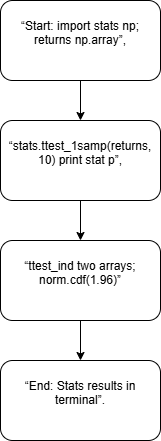

The diagram above was exported from draw.io. Its source (the exported page's mxGraphModel, read from the mxfile embedded in the PNG):
<mxGraphModel dx="860" dy="1668" grid="1" gridSize="10" guides="1" tooltips="1" connect="1" arrows="1" fold="1" page="1" pageScale="1" pageWidth="827" pageHeight="1169" math="0" shadow="0">
  <root>
    <mxCell id="0" />
    <mxCell id="1" parent="0" />
    <mxCell id="g792oPvLbwUeLlLK07IW-5" edge="1" parent="1" source="g792oPvLbwUeLlLK07IW-1" style="edgeStyle=orthogonalEdgeStyle;rounded=0;orthogonalLoop=1;jettySize=auto;html=1;exitX=0.5;exitY=1;exitDx=0;exitDy=0;entryX=0.5;entryY=0;entryDx=0;entryDy=0;" target="g792oPvLbwUeLlLK07IW-2">
      <mxGeometry relative="1" as="geometry" />
    </mxCell>
    <UserObject label="&#10;“Start: import stats np; returns np.array”, &#10;&#10;" link="&#10;“Start: import stats np; returns np.array”, &#10;&#10;" id="g792oPvLbwUeLlLK07IW-1">
      <mxCell parent="1" style="rounded=1;whiteSpace=wrap;html=1;" vertex="1">
        <mxGeometry height="80" width="160" x="280" y="-40" as="geometry" />
      </mxCell>
    </UserObject>
    <mxCell id="g792oPvLbwUeLlLK07IW-6" edge="1" parent="1" source="g792oPvLbwUeLlLK07IW-2" style="edgeStyle=orthogonalEdgeStyle;rounded=0;orthogonalLoop=1;jettySize=auto;html=1;exitX=0.5;exitY=1;exitDx=0;exitDy=0;entryX=0.5;entryY=0;entryDx=0;entryDy=0;" target="g792oPvLbwUeLlLK07IW-3">
      <mxGeometry relative="1" as="geometry" />
    </mxCell>
    <mxCell id="g792oPvLbwUeLlLK07IW-2" parent="1" style="rounded=1;whiteSpace=wrap;html=1;" value="&#10; “stats.ttest_1samp(returns, 10) print stat p”,&#10;&#10;" vertex="1">
      <mxGeometry height="80" width="160" x="280" y="80" as="geometry" />
    </mxCell>
    <mxCell id="g792oPvLbwUeLlLK07IW-7" edge="1" parent="1" source="g792oPvLbwUeLlLK07IW-3" style="edgeStyle=orthogonalEdgeStyle;rounded=0;orthogonalLoop=1;jettySize=auto;html=1;exitX=0.5;exitY=1;exitDx=0;exitDy=0;entryX=0.5;entryY=0;entryDx=0;entryDy=0;" target="g792oPvLbwUeLlLK07IW-4">
      <mxGeometry relative="1" as="geometry" />
    </mxCell>
    <UserObject label="&#10;“ttest_ind two arrays; norm.cdf(1.96)”&#10;&#10;" link="&#10;“ttest_ind two arrays; norm.cdf(1.96)”&#10;&#10;" id="g792oPvLbwUeLlLK07IW-3">
      <mxCell parent="1" style="rounded=1;whiteSpace=wrap;html=1;" vertex="1">
        <mxGeometry height="80" width="160" x="280" y="200" as="geometry" />
      </mxCell>
    </UserObject>
    <mxCell id="g792oPvLbwUeLlLK07IW-4" parent="1" style="rounded=1;whiteSpace=wrap;html=1;" value="&#10;“End: Stats results in terminal”.&#10;&#10;" vertex="1">
      <mxGeometry height="80" width="160" x="280" y="320" as="geometry" />
    </mxCell>
  </root>
</mxGraphModel>